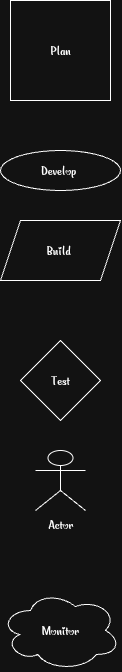

The diagram above was exported from draw.io. Its source (the exported page's mxGraphModel, read from the mxfile embedded in the PNG):
<mxGraphModel dx="269" dy="1103" grid="1" gridSize="10" guides="1" tooltips="1" connect="1" arrows="1" fold="1" page="1" pageScale="1" pageWidth="850" pageHeight="1100" math="0" shadow="0">
  <root>
    <mxCell id="0" />
    <mxCell id="1" parent="0" />
    <mxCell id="z5TIunOACAPhBLa3zuW7-1" value="Plan" style="whiteSpace=wrap;html=1;aspect=fixed;" vertex="1" parent="1">
      <mxGeometry x="220" y="10" width="100" height="100" as="geometry" />
    </mxCell>
    <mxCell id="z5TIunOACAPhBLa3zuW7-2" value="Develop&amp;nbsp;" style="ellipse;whiteSpace=wrap;html=1;" vertex="1" parent="1">
      <mxGeometry x="210" y="160" width="120" height="40" as="geometry" />
    </mxCell>
    <mxCell id="z5TIunOACAPhBLa3zuW7-3" value="Build&amp;nbsp;" style="shape=parallelogram;perimeter=parallelogramPerimeter;whiteSpace=wrap;html=1;fixedSize=1;" vertex="1" parent="1">
      <mxGeometry x="210" y="230" width="120" height="60" as="geometry" />
    </mxCell>
    <mxCell id="z5TIunOACAPhBLa3zuW7-4" value="Test" style="rhombus;whiteSpace=wrap;html=1;" vertex="1" parent="1">
      <mxGeometry x="230" y="350" width="80" height="80" as="geometry" />
    </mxCell>
    <mxCell id="z5TIunOACAPhBLa3zuW7-8" value="Actor" style="shape=umlActor;verticalLabelPosition=bottom;verticalAlign=top;html=1;outlineConnect=0;" vertex="1" parent="1">
      <mxGeometry x="245" y="460" width="50" height="60" as="geometry" />
    </mxCell>
    <mxCell id="z5TIunOACAPhBLa3zuW7-9" value="Monitor" style="ellipse;shape=cloud;whiteSpace=wrap;html=1;" vertex="1" parent="1">
      <mxGeometry x="210" y="600" width="120" height="80" as="geometry" />
    </mxCell>
  </root>
</mxGraphModel>